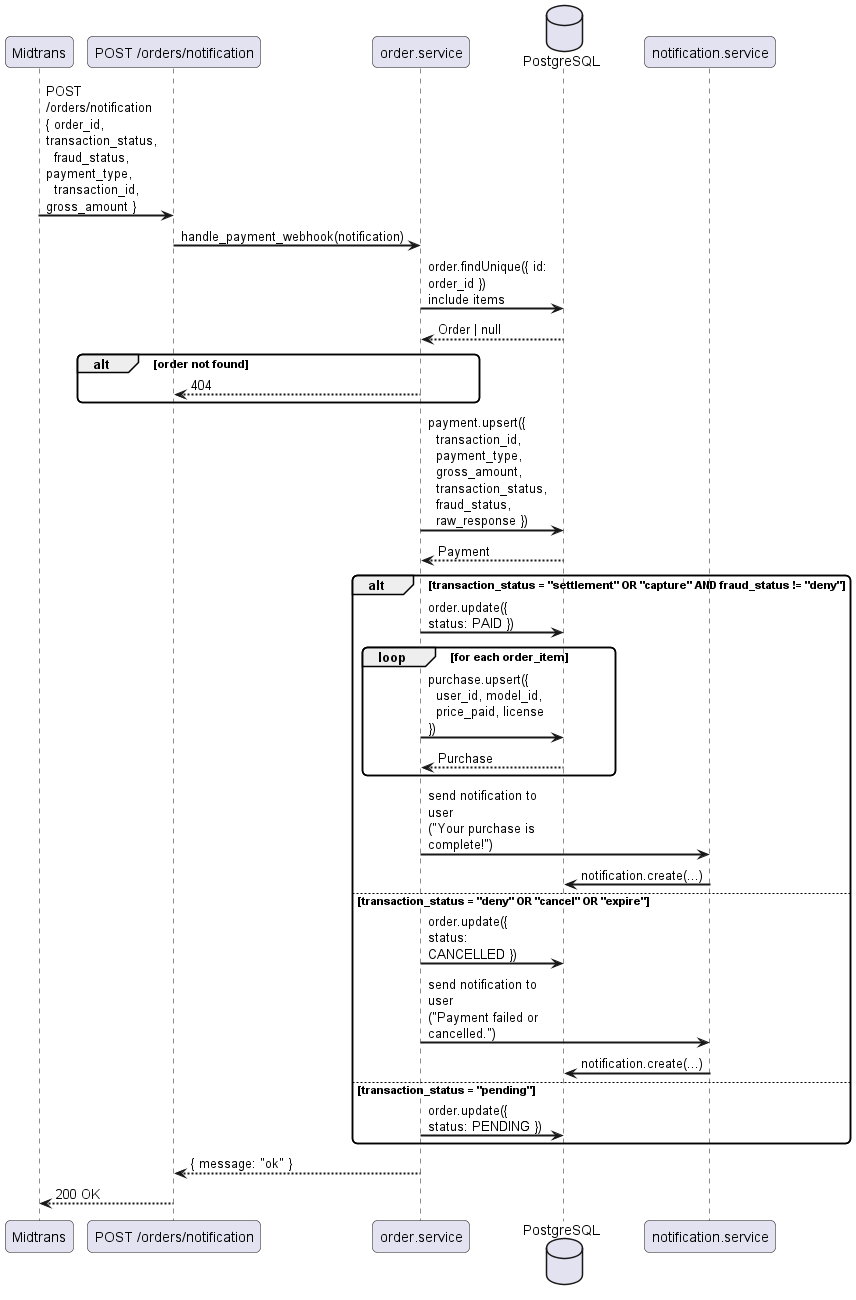

The diagram above was rendered by PlantUML. Its source (embedded in the PNG):
@startuml
skinparam sequenceArrowThickness 2
skinparam roundcorner 10
skinparam maxmessagesize 120

participant "Midtrans" as MT
participant "POST /orders/notification" as WH
participant "order.service" as OS
database "PostgreSQL" as DB
participant "notification.service" as NS

MT -> WH : POST /orders/notification\n{ order_id, transaction_status,\n  fraud_status, payment_type,\n  transaction_id, gross_amount }
WH -> OS : handle_payment_webhook(notification)
OS -> DB : order.findUnique({ id: order_id })\ninclude items
DB --> OS : Order | null
alt order not found
    OS --> WH : 404
end
OS -> DB : payment.upsert({\n  transaction_id,\n  payment_type,\n  gross_amount,\n  transaction_status,\n  fraud_status,\n  raw_response })
DB --> OS : Payment

alt transaction_status = "settlement" OR "capture" AND fraud_status != "deny"
    OS -> DB : order.update({ status: PAID })
    loop for each order_item
        OS -> DB : purchase.upsert({\n  user_id, model_id,\n  price_paid, license })
        DB --> OS : Purchase
    end
    OS -> NS : send notification to user\n("Your purchase is complete!")
    NS -> DB : notification.create(...)
else transaction_status = "deny" OR "cancel" OR "expire"
    OS -> DB : order.update({ status: CANCELLED })
    OS -> NS : send notification to user\n("Payment failed or cancelled.")
    NS -> DB : notification.create(...)
else transaction_status = "pending"
    OS -> DB : order.update({ status: PENDING })
end

OS --> WH : { message: "ok" }
WH --> MT : 200 OK
@enduml